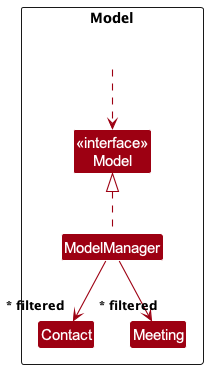

The diagram above was rendered by PlantUML. Its source (embedded in the PNG):
@startuml
!include style.puml
skinparam arrowThickness 1.1
skinparam arrowColor MODEL_COLOR
skinparam classBackgroundColor MODEL_COLOR

Package Model as ModelPackage <<Rectangle>>{
Class "<<interface>>\nModel" as Model

Class ModelManager

Class Contact

Class Meeting


Class HiddenOutside #FFFFFF
HiddenOutside ..> Model

ModelManager .up.|> Model

ModelManager --> "~* filtered" Contact
ModelManager --> "~* filtered" Meeting
@enduml